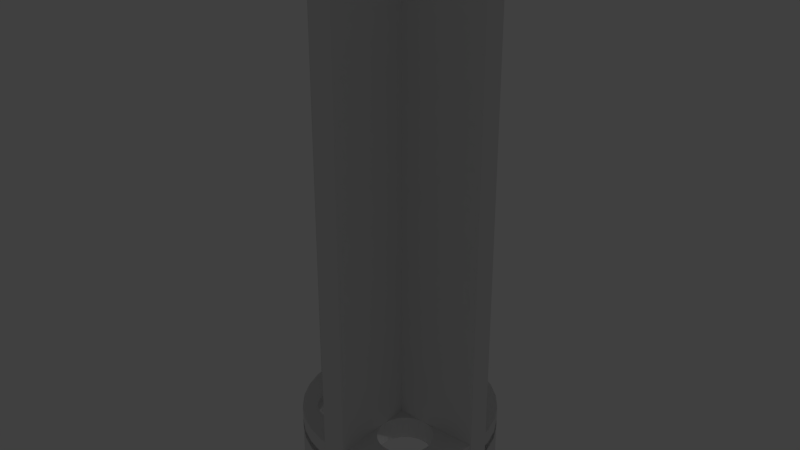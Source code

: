 # Source: solar_tracker.blend  (saved by Blender 2.66.1; exported with 4.5.12 LTS)
import bpy
from mathutils import Matrix  # noqa: F401  (used for matrix-valued properties, if any)

bpy.ops.wm.read_factory_settings(use_empty=True)
scene = bpy.context.scene
scene.name = 'Scene'

# ---- collections
col_collection_1 = bpy.data.collections.new('Collection 1'); scene.collection.children.link(col_collection_1)

# ---- world
world_world = bpy.data.worlds.new('World'); scene.world = world_world
world_world.color = (0.05088, 0.05088, 0.05088)
world_world.use_sun_shadow = False
world_world.sun_shadow_jitter_overblur = 0.0
world_world.cycles.sampling_method = 'MANUAL'
world_world.cycles.sample_map_resolution = 256

# ---- lights
light_lamp = bpy.data.lights.new('Lamp', 'POINT')
light_lamp.transmission_factor = 0.0
light_lamp.cutoff_distance = 30.0
light_lamp.energy = 100.0
light_lamp.shadow_buffer_clip_start = 1.001
light_lamp.shadow_soft_size = 0.1
light_lamp.shadow_maximum_resolution = 0.006
light_lamp.use_absolute_resolution = True
light_lamp.cycles.use_multiple_importance_sampling = False

# ---- meshes
me_cube_002 = bpy.data.meshes.new('Cube.002')
me_cube_002.from_pydata([(-1.0, -1.0, -1.0), (-1.0, 1.0, -1.0), (1.0, 1.0, -1.0), (1.0, -1.0, -1.0), (-1.0, -1.0, 1.0), (-1.0, 1.0, 1.0), (1.0, 1.0, 1.0), (1.0, -1.0, 1.0)], [], [(4, 5, 1, 0), (5, 6, 2, 1), (6, 7, 3, 2), (7, 4, 0, 3), (0, 1, 2, 3), (7, 6, 5, 4)])
me_cube_002.use_remesh_preserve_volume = False
me_cube_002.use_remesh_preserve_attributes = False
me_cube_002.use_mirror_vertex_groups = False
me_cube_002.update()
me_cube_001 = bpy.data.meshes.new('Cube.001')
me_cube_001.from_pydata([(-1.0, -1.0, -1.0), (-1.0, 1.0, -1.0), (1.0, 1.0, -1.0), (1.0, -1.0, -1.0), (-1.0, -1.0, 1.0), (-1.0, 1.0, 1.0), (1.0, 1.0, 1.0), (1.0, -1.0, 1.0)], [], [(4, 5, 1, 0), (5, 6, 2, 1), (6, 7, 3, 2), (7, 4, 0, 3), (0, 1, 2, 3), (7, 6, 5, 4)])
me_cube_001.use_remesh_preserve_volume = False
me_cube_001.use_remesh_preserve_attributes = False
me_cube_001.use_mirror_vertex_groups = False
me_cube_001.update()
me_cylinder_002 = bpy.data.meshes.new('Cylinder.002')
me_cylinder_002.from_pydata([(0.0, 1.0, -1.0), (0.0, 1.0, 1.0), (0.1951, 0.9808, 1.0), (0.1951, 0.9808, -1.0), (-0.1951, 0.9808, -1.0), (-0.1951, 0.9808, 1.0), (0.3827, 0.9239, 1.0), (0.3827, 0.9239, -1.0), (-0.3827, 0.9239, -1.0), (-0.3827, 0.9239, 1.0), (0.5556, 0.8315, 1.0), (0.5556, 0.8315, -1.0), (-0.5556, 0.8315, -1.0), (-0.5556, 0.8315, 1.0), (0.7071, 0.7071, 1.0), (0.7071, 0.7071, -1.0), (-0.7071, 0.7071, -1.0), (-0.7071, 0.7071, 1.0), (0.8315, 0.5556, 1.0), (0.8315, 0.5556, -1.0), (-0.8315, 0.5556, -1.0), (-0.8315, 0.5556, 1.0), (0.9239, 0.3827, 1.0), (0.9239, 0.3827, -1.0), (0.6328, 0.5556, -1.0), (0.598, 0.598, -1.0), (0.6328, 0.5556, 1.0), (0.598, 0.598, 1.0), (0.4, 0.68, -1.0), (0.4, 0.68, 1.0), (-0.6153, 0.5769, -1.0), (-0.598, 0.598, -1.0), (-0.9239, 0.3827, -1.0), (-0.9239, 0.3827, 1.0), (-0.6153, 0.5769, 1.0), (-0.598, 0.598, 1.0), (0.9808, 0.1951, 1.0), (0.9808, 0.1951, -1.0), (0.6783, 0.3827, -1.0), (0.68, 0.4, -1.0), (0.6783, 0.3827, 1.0), (0.68, 0.4, 1.0), (0.5556, 0.6328, -1.0), (0.6328, 0.5556, -1.0), (0.6328, 0.5556, 1.0), (0.5556, 0.6328, 1.0), (0.3454, 0.6746, -1.0), (0.4159, 0.6784, -1.0), (0.3454, 0.6746, 1.0), (0.4159, 0.6784, 1.0), (-0.6166, 0.5753, -1.0), (-0.5556, 0.6328, -1.0), (-0.6793, 0.4068, -1.0), (-0.6746, 0.4546, -1.0), (-0.9808, 0.1951, -1.0), (-0.9808, 0.1951, 1.0), (-0.6793, 0.4068, 1.0), (-0.6746, 0.4546, 1.0), (-0.5556, 0.6328, 1.0), (-0.6166, 0.5753, 1.0), (1.0, 7.55e-08, 1.0), (1.0, 7.55e-08, -1.0), (0.598, 0.202, -1.0), (0.5896, 0.1951, -1.0), (0.598, 0.202, 1.0), (0.5896, 0.1951, 1.0), (0.6746, 0.4546, -1.0), (0.6759, 0.3583, -1.0), (0.6759, 0.3583, 1.0), (0.6746, 0.4546, 1.0), (0.5072, 0.6587, -1.0), (0.6427, 0.537, -1.0), (0.6427, 0.537, 1.0), (0.5072, 0.6587, 1.0), (0.33, 0.67, -1.0), (-0.4, 0.68, -1.0), (0.4546, 0.6746, -1.0), (-0.4, 0.68, 1.0), (0.33, 0.67, 1.0), (0.4546, 0.6746, 1.0), (-0.6204, 0.5707, -1.0), (-0.5072, 0.6587, -1.0), (-0.68, 0.4, -1.0), (-0.6587, 0.5072, -1.0), (-0.6214, 0.2305, -1.0), (-0.6328, 0.2444, -1.0), (-1.0, 9.656e-07, -1.0), (-1.0, 9.656e-07, 1.0), (-0.6214, 0.2305, 1.0), (-0.6328, 0.2444, 1.0), (-0.6587, 0.5072, 1.0), (-0.68, 0.4, 1.0), (-0.5072, 0.6587, 1.0), (-0.6204, 0.5707, 1.0), (0.9808, -0.1951, 1.0), (0.9808, -0.1951, -1.0), (0.5235, 0.1501, -1.0), (0.5072, 0.1413, -1.0), (0.5235, 0.1501, 1.0), (0.5072, 0.1413, 1.0), (0.5556, 0.1672, -1.0), (0.6328, 0.2444, -1.0), (0.5556, 0.1672, 1.0), (0.6328, 0.2444, 1.0), (0.6587, 0.5072, -1.0), (0.6746, 0.3454, -1.0), (0.6746, 0.3454, 1.0), (0.6587, 0.5072, 1.0), (0.2928, 0.6587, 1.0), (-0.3454, 0.6746, -1.0), (-0.4546, 0.6746, -1.0), (-0.4546, 0.6746, 1.0), (-0.3454, 0.6746, 1.0), (-0.6259, 0.564, -1.0), (-0.6799, 0.3994, -1.0), (-0.638, 0.5459, -1.0), (-0.6182, 0.2267, -1.0), (-0.6587, 0.2928, -1.0), (-0.5556, 0.1672, -1.0), (-0.5896, 0.1951, -1.0), (-0.9808, -0.1951, -1.0), (-0.9808, -0.1951, 1.0), (-0.5556, 0.1672, 1.0), (-0.5896, 0.1951, 1.0), (-0.6587, 0.2928, 1.0), (-0.6182, 0.2267, 1.0), (-0.638, 0.5459, 1.0), (-0.6799, 0.3994, 1.0), (-0.6259, 0.564, 1.0), (0.9239, -0.3827, 1.0), (0.9239, -0.3827, -1.0), (0.5896, -0.1951, -1.0), (0.5556, -0.1672, -1.0), (-0.2104, -0.1951, -1.0), (-0.2444, -0.1672, -1.0), (0.2444, -0.1672, -1.0), (0.2104, -0.1951, -1.0), (0.5072, -0.1413, -1.0), (0.2928, -0.1413, -1.0), (0.4546, -0.1254, -1.0), (0.4, -0.12, -1.0), (0.3454, -0.1254, -1.0), (0.5896, -0.1951, 1.0), (0.5556, -0.1672, 1.0), (-0.2444, -0.1672, 1.0), (-0.2104, -0.1951, 1.0), (0.2104, -0.1951, 1.0), (0.2444, -0.1672, 1.0), (0.5072, -0.1413, 1.0), (0.2928, -0.1413, 1.0), (0.3454, -0.1254, 1.0), (0.4, -0.12, 1.0), (0.4546, -0.1254, 1.0), (0.4546, 0.1254, -1.0), (0.4546, 0.1254, 1.0), (0.6587, 0.2928, -1.0), (0.6587, 0.2928, 1.0), (0.2928, 0.6587, -1.0), (-0.2233, 0.6155, 1.0), (-0.2188, 0.6118, 1.0), (-0.2928, 0.6587, -1.0), (-0.2928, 0.6587, 1.0), (-0.6328, 0.5556, -1.0), (-0.6787, 0.3868, -1.0), (-0.6787, 0.3868, 1.0), (-0.6328, 0.5556, -1.0), (-0.6055, 0.2112, -1.0), (-0.6746, 0.3454, -1.0), (-0.5923, 0.1974, -1.0), (-0.5072, 0.1413, -1.0), (-0.5235, -0.1501, -1.0), (-0.5072, -0.1413, -1.0), (-0.9239, -0.3827, -1.0), (-0.9239, -0.3827, 1.0), (-0.5235, -0.1501, 1.0), (-0.5072, -0.1413, 1.0), (-0.5923, 0.1974, 1.0), (-0.5072, 0.1413, 1.0), (-0.6746, 0.3454, 1.0), (-0.6055, 0.2112, 1.0), (-0.6328, 0.5556, 1.0), (-0.6328, 0.5556, 1.0), (0.8315, -0.5556, 1.0), (0.8315, -0.5556, -1.0), (0.6214, -0.2305, -1.0), (0.6774, -0.3739, -1.0), (0.6746, -0.3454, -1.0), (0.6328, -0.2444, -1.0), (0.6587, -0.2928, -1.0), (0.6214, -0.2305, 1.0), (0.6746, -0.3454, 1.0), (0.6774, -0.3739, 1.0), (0.6328, -0.2444, 1.0), (0.6587, -0.2928, 1.0), (-0.2928, -0.1413, -1.0), (0.5923, -0.1974, -1.0), (-0.202, -0.202, -1.0), (0.2049, -0.1996, -1.0), (-0.202, -0.202, 1.0), (0.2049, -0.1996, 1.0), (0.5923, -0.1974, 1.0), (-0.2928, -0.1413, 1.0), (0.4, 0.12, -1.0), (0.4, 0.12, 1.0), (0.2444, 0.6328, 1.0), (0.2444, 0.6328, -1.0), (-0.2188, 0.6118, -1.0), (-0.2233, 0.6155, -1.0), (-0.2051, 0.6005, 1.0), (-0.2444, 0.6328, 1.0), (-0.2444, 0.6328, -1.0), (-0.6328, 0.5556, -1.0), (-0.6783, 0.3827, -1.0), (-0.6783, 0.3827, 1.0), (-0.598, 0.202, -1.0), (-0.6774, 0.3739, -1.0), (-0.598, 0.202, 1.0), (-0.4546, 0.1254, -1.0), (-0.5556, -0.1672, 1.0), (-0.5556, -0.1672, -1.0), (-0.4546, -0.1254, -1.0), (-0.598, -0.202, -1.0), (-0.5896, -0.1951, -1.0), (-0.8315, -0.5556, -1.0), (-0.8315, -0.5556, 1.0), (-0.598, -0.202, 1.0), (-0.5896, -0.1951, 1.0), (-0.4546, -0.1254, 1.0), (-0.4546, 0.1254, 1.0), (-0.6774, 0.3739, 1.0), (-0.6328, 0.5556, 1.0), (0.7071, -0.7071, 1.0), (0.7071, -0.7071, -1.0), (0.6793, -0.4068, -1.0), (0.6746, -0.4546, -1.0), (0.638, -0.5459, -1.0), (0.6587, -0.5072, -1.0), (0.6793, -0.4068, 1.0), (0.6746, -0.4546, 1.0), (0.6587, -0.5072, 1.0), (0.638, -0.5459, 1.0), (0.6783, -0.3827, -1.0), (0.6182, -0.2267, -1.0), (0.6783, -0.3827, 1.0), (0.6182, -0.2267, 1.0), (-0.3276, -0.1308, -1.0), (0.6055, -0.2112, -1.0), (0.598, -0.202, -1.0), (-0.1672, -0.2444, -1.0), (0.202, -0.202, -1.0), (0.1794, -0.2295, -1.0), (-0.1672, -0.2444, 1.0), (0.1794, -0.2295, 1.0), (0.202, -0.202, 1.0), (0.598, -0.202, 1.0), (0.6055, -0.2112, 1.0), (-0.3276, -0.1308, 1.0), (0.3454, 0.1254, -1.0), (0.3454, 0.1254, 1.0), (0.202, 0.598, 1.0), (0.202, 0.598, -1.0), (-0.2051, 0.6005, -1.0), (-0.202, 0.598, 1.0), (-0.202, 0.598, -1.0), (-0.4, 0.12, -1.0), (-0.4, -0.12, -1.0), (-0.6328, -0.2444, -1.0), (-0.6783, -0.3827, -1.0), (-0.68, -0.4, -1.0), (-0.7071, -0.7071, -1.0), (-0.7071, -0.7071, 1.0), (-0.6783, -0.3827, 1.0), (-0.68, -0.4, 1.0), (-0.6328, -0.2444, 1.0), (-0.4, -0.12, 1.0), (-0.4, 0.12, 1.0), (0.5556, -0.8315, 1.0), (0.5556, -0.8315, -1.0), (0.6153, -0.5769, -1.0), (0.598, -0.598, -1.0), (-0.33, -0.67, -1.0), (0.2233, -0.6155, -1.0), (0.2444, -0.6328, -1.0), (-0.3454, -0.6746, -1.0), (0.5556, -0.6328, -1.0), (0.2928, -0.6587, -1.0), (0.5072, -0.6587, -1.0), (0.3454, -0.6746, -1.0), (0.4, -0.68, -1.0), (0.4546, -0.6746, -1.0), (0.6153, -0.5769, 1.0), (0.598, -0.598, 1.0), (0.2444, -0.6328, 1.0), (0.2233, -0.6155, 1.0), (-0.33, -0.67, 1.0), (-0.3454, -0.6746, 1.0), (0.5556, -0.6328, 1.0), (0.2928, -0.6587, 1.0), (0.5072, -0.6587, 1.0), (0.4546, -0.6746, 1.0), (0.4, -0.68, 1.0), (0.3454, -0.6746, 1.0), (0.68, -0.4, -1.0), (0.6799, -0.3994, -1.0), (0.6328, -0.5556, -1.0), (0.6328, -0.5556, -1.0), (0.6328, -0.5556, 1.0), (0.6328, -0.5556, 1.0), (0.68, -0.4, 1.0), (0.6799, -0.3994, 1.0), (0.6787, -0.3868, -1.0), (0.6787, -0.3868, 1.0), (-0.3454, -0.1254, -1.0), (-0.1413, -0.2928, -1.0), (0.1672, -0.2444, -1.0), (0.1551, -0.267, -1.0), (-0.1413, -0.2928, 1.0), (0.1551, -0.267, 1.0), (0.1672, -0.2444, 1.0), (-0.3454, -0.1254, 1.0), (0.3276, 0.1308, -1.0), (0.3276, 0.1308, 1.0), (0.1672, 0.5556, 1.0), (0.1672, 0.5556, -1.0), (-0.1888, 0.5819, 1.0), (-0.3454, 0.1254, -1.0), (-0.6587, -0.2928, -1.0), (-0.6746, -0.4546, -1.0), (-0.6759, -0.3583, -1.0), (-0.6328, -0.5556, -1.0), (-0.598, -0.598, -1.0), (-0.5556, -0.8315, -1.0), (-0.5556, -0.8315, 1.0), (-0.6328, -0.5556, 1.0), (-0.598, -0.598, 1.0), (-0.6759, -0.3583, 1.0), (-0.6746, -0.4546, 1.0), (-0.6587, -0.2928, 1.0), (-0.3454, 0.1254, 1.0), (0.3827, -0.9239, 1.0), (0.3827, -0.9239, -1.0), (-0.2928, -0.6587, -1.0), (0.2188, -0.6118, -1.0), (0.6166, -0.5753, -1.0), (-0.4, -0.68, -1.0), (-0.4, -0.68, 1.0), (0.6166, -0.5753, 1.0), (0.2188, -0.6118, 1.0), (-0.2928, -0.6587, 1.0), (0.6328, -0.5556, -1.0), (0.6328, -0.5556, 1.0), (-0.1376, -0.3052, -1.0), (0.1498, -0.2769, -1.0), (-0.1376, -0.3052, 1.0), (0.1498, -0.2769, 1.0), (0.2928, 0.1413, -1.0), (0.2928, 0.1413, 1.0), (-0.1672, 0.5556, 1.0), (0.1672, 0.5556, 1.0), (0.1672, 0.5556, -1.0), (-0.1888, 0.5819, -1.0), (-0.1672, 0.5556, -1.0), (0.2104, 0.1951, -1.0), (0.2444, 0.1672, -1.0), (-0.6746, -0.3454, -1.0), (-0.6587, -0.5072, -1.0), (-0.5556, -0.6328, -1.0), (-0.6328, -0.5556, -1.0), (-0.3827, -0.9239, -1.0), (-0.3827, -0.9239, 1.0), (-0.6328, -0.5556, 1.0), (-0.5556, -0.6328, 1.0), (-0.6746, -0.3454, 1.0), (-0.6587, -0.5072, 1.0), (0.2444, 0.1672, 1.0), (0.2104, 0.1951, 1.0), (0.1951, -0.9808, 1.0), (0.1951, -0.9808, -1.0), (-0.2444, -0.6328, -1.0), (0.2051, -0.6005, -1.0), (0.6204, -0.5707, -1.0), (0.6204, -0.5707, 1.0), (0.2051, -0.6005, 1.0), (-0.2444, -0.6328, 1.0), (0.6259, -0.564, -1.0), (0.6259, -0.564, 1.0), (-0.1254, -0.3454, -1.0), (0.1413, -0.2928, -1.0), (0.1254, -0.3454, -1.0), (0.1245, -0.3543, -1.0), (-0.1254, -0.3454, 1.0), (0.1413, -0.2928, 1.0), (0.1245, -0.3543, 1.0), (0.1254, -0.3454, 1.0), (-0.1672, 0.5556, 1.0), (0.1413, 0.5072, 1.0), (0.1413, 0.5072, -1.0), (-0.1672, 0.5556, -1.0), (-0.2928, 0.1413, 1.0), (-0.2928, 0.1413, -1.0), (-0.6427, -0.537, -1.0), (-0.5072, -0.6587, -1.0), (-0.1951, -0.9808, -1.0), (-0.1951, -0.9808, 1.0), (-0.6427, -0.537, 1.0), (-0.5072, -0.6587, 1.0), (0.202, 0.202, -1.0), (-3.258e-07, -1.0, 1.0), (-3.258e-07, -1.0, -1.0), (-0.4159, -0.6784, -1.0), (-0.4159, -0.6784, 1.0), (-0.202, -0.598, -1.0), (0.1888, -0.5819, -1.0), (0.202, -0.598, -1.0), (-0.202, -0.598, 1.0), (0.202, -0.598, 1.0), (0.1888, -0.5819, 1.0), (-0.1217, -0.3827, -1.0), (0.1217, -0.3827, -1.0), (-0.1217, -0.3827, 1.0), (0.1217, -0.3827, 1.0), (-0.1672, 0.5556, 1.0), (-0.1672, 0.5556, -1.0), (0.1352, 0.487, 1.0), (-0.2444, 0.1672, 1.0), (-0.2444, 0.1672, -1.0), (-0.4546, -0.6746, -1.0), (-0.4546, -0.6746, 1.0), (-0.2104, 0.1951, -1.0), (-0.2049, 0.1996, -1.0), (0.202, 0.202, 1.0), (-0.1672, -0.5556, -1.0), (0.1672, -0.5556, -1.0), (-0.1672, -0.5556, 1.0), (0.1672, -0.5556, 1.0), (-0.12, -0.4, -1.0), (0.1204, -0.396, -1.0), (-0.12, -0.4, 1.0), (0.1204, -0.396, 1.0), (-0.149, 0.5216, 1.0), (0.1254, 0.4546, 1.0), (0.1352, 0.487, -1.0), (-0.1413, 0.5072, 1.0), (-0.149, 0.5216, -1.0), (-0.2104, 0.1951, 1.0), (0.1672, 0.2444, -1.0), (-0.202, 0.202, -1.0), (-0.2049, 0.1996, 1.0), (0.1672, 0.2444, 1.0), (-0.1672, -0.5556, -1.0), (0.1672, -0.5556, -1.0), (-0.1672, -0.5556, 1.0), (0.1672, -0.5556, 1.0), (0.1237, -0.4375, -1.0), (-0.1254, -0.4546, -1.0), (0.12, -0.4, -1.0), (-0.1254, -0.4546, 1.0), (0.1237, -0.4375, 1.0), (0.12, -0.4, 1.0), (-0.1413, 0.5072, -1.0), (0.1254, 0.4546, -1.0), (-0.1274, 0.4611, 1.0), (-0.1254, 0.4546, 1.0), (-0.1794, 0.2295, -1.0), (-0.202, 0.202, 1.0), (0.1413, 0.2928, 1.0), (0.1413, 0.2928, -1.0), (-0.1413, -0.5072, -1.0), (0.149, -0.5216, -1.0), (0.1672, -0.5556, -1.0), (-0.1413, -0.5072, 1.0), (0.1672, -0.5556, 1.0), (0.149, -0.5216, 1.0), (0.1274, -0.4611, -1.0), (-0.1352, -0.487, -1.0), (0.1254, -0.4546, -1.0), (-0.1352, -0.487, 1.0), (0.1274, -0.4611, 1.0), (0.1254, -0.4546, 1.0), (0.12, 0.4, 1.0), (0.12, 0.4, -1.0), (-0.1274, 0.4611, -1.0), (-0.1254, 0.4546, -1.0), (-0.1237, 0.4375, 1.0), (-0.1794, 0.2295, 1.0), (-0.1672, 0.2444, -1.0), (-0.1672, 0.2444, 1.0), (0.1376, 0.3052, -1.0), (0.1376, 0.3052, 1.0), (0.1413, -0.5072, -1.0), (0.1413, -0.5072, 1.0), (-0.12, 0.4, 1.0), (0.1217, 0.3827, 1.0), (-0.1237, 0.4375, -1.0), (-0.12, 0.4, -1.0), (-0.1551, 0.267, -1.0), (-0.1551, 0.267, 1.0), (0.1254, 0.3454, -1.0), (0.1254, 0.3454, 1.0), (-0.1498, 0.2769, 1.0), (-0.1498, 0.2769, -1.0), (-0.1204, 0.396, 1.0), (0.1217, 0.3827, -1.0), (-0.1217, 0.3827, 1.0), (-0.1204, 0.396, -1.0), (-0.1413, 0.2928, 1.0), (-0.1413, 0.2928, -1.0), (-0.1217, 0.3827, -1.0), (-0.1245, 0.3543, 1.0), (-0.1245, 0.3543, -1.0), (-0.1254, 0.3454, 1.0), (-0.1254, 0.3454, -1.0)], [], [(0, 1, 2, 3), (6, 7, 3, 2), (7, 6, 10, 11), (11, 10, 14, 15), (15, 14, 18, 19), (19, 18, 22, 23), (23, 22, 36, 37), (37, 36, 60, 61), (61, 60, 94, 95), (95, 94, 129, 130), (130, 129, 182, 183), (183, 182, 231, 232), (232, 231, 276, 277), (277, 276, 339, 340), (340, 339, 376, 377), (377, 376, 407, 408), (408, 407, 403, 402), (402, 403, 369, 368), (368, 369, 332, 331), (331, 332, 270, 269), (269, 270, 224, 223), (223, 224, 173, 172), (172, 173, 121, 120), (120, 121, 87, 86), (86, 87, 55, 54), (54, 55, 33, 32), (32, 33, 21, 20), (20, 21, 17, 16), (16, 17, 13, 12), (12, 13, 9, 8), (2, 1, 5), (2, 5, 9), (2, 9, 6), (9, 13, 6), (13, 10, 6), (13, 17, 10), (17, 14, 10), (17, 48, 29), (29, 14, 17), (29, 49, 14), (112, 161, 78), (78, 77, 112), (48, 17, 77, 78), (17, 92, 111), (17, 58, 92), (161, 209, 78), (17, 35, 58), (17, 111, 77), (209, 158, 78), (17, 21, 34, 35), (204, 108, 159, 208), (21, 93, 59), (259, 204, 208, 262), (262, 324, 259), (21, 128, 93), (108, 78, 158, 159), (34, 21, 59), (322, 259, 324, 357), (21, 181, 128), (14, 73, 45), (14, 79, 73), (45, 27, 14), (14, 49, 79), (26, 18, 14, 27), (395, 358, 394, 421), (421, 439, 395), (21, 180, 230), (21, 126, 180), (358, 322, 357, 394), (181, 21, 230), (423, 395, 439, 442), (442, 461, 423), (21, 57, 90), (90, 126, 21), (21, 33, 56, 57), (18, 26, 44), (44, 72, 18), (501, 479, 491), (479, 440, 483, 491), (33, 164, 127), (503, 492, 479, 501), (33, 213, 164), (440, 423, 461, 462), (462, 483, 440), (33, 127, 91), (91, 56, 33), (18, 69, 41), (18, 107, 69), (18, 72, 107), (40, 22, 18, 41), (498, 510, 505), (498, 508, 510), (499, 488, 498, 505), (33, 89, 124), (124, 178, 33), (33, 55, 88, 89), (178, 229, 33), (492, 503, 508, 498), (213, 33, 229), (68, 22, 40), (55, 176, 216), (216, 179, 55), (447, 430, 448, 464), (448, 484, 464), (465, 486, 484, 448), (465, 496, 486), (125, 55, 179), (55, 123, 176), (444, 375, 430, 447), (488, 499, 496, 465), (88, 55, 125), (22, 156, 103), (103, 64, 22), (22, 106, 156), (22, 68, 106), (36, 22, 64, 65), (87, 356, 374), (87, 321, 356), (228, 177, 87), (87, 275, 228), (87, 338, 275), (374, 375, 338, 87), (375, 424, 398), (177, 122, 87), (375, 444, 424), (375, 398, 338), (55, 87, 122, 123), (98, 36, 102), (36, 65, 102), (60, 154, 203), (258, 87, 60, 203), (60, 99, 154), (258, 321, 87), (60, 36, 98, 99), (87, 227, 274), (319, 60, 87, 274), (87, 175, 227), (319, 256, 60), (87, 121, 174, 175), (121, 218, 174), (121, 226, 218), (60, 201, 144), (60, 256, 201), (152, 148, 60), (60, 151, 152), (60, 150, 151), (60, 144, 145, 150), (145, 147, 149), (148, 143, 60), (145, 146, 147), (145, 149, 150), (142, 94, 60, 143), (173, 337, 273), (273, 225, 173), (173, 372, 337), (173, 335, 372), (121, 173, 225, 226), (94, 200, 254), (254, 255, 94), (199, 198, 251, 253), (251, 252, 253), (316, 318, 252, 251), (316, 317, 318), (244, 94, 255), (94, 142, 200), (146, 145, 198, 199), (353, 354, 317, 316), (189, 94, 244), (173, 271, 335), (390, 393, 391), (390, 392, 393), (354, 353, 390, 391), (129, 192, 193), (193, 190, 129), (129, 94, 189, 192), (190, 191, 129), (419, 420, 392, 390), (243, 129, 191), (224, 336, 272), (224, 373, 336), (224, 404, 373), (271, 173, 224, 272), (438, 437, 458), (437, 456, 457, 458), (129, 311, 309), (420, 419, 437, 438), (129, 243, 311), (456, 476, 477, 478), (478, 457, 456), (129, 309, 308), (308, 237, 129), (224, 333, 370), (370, 404, 224), (470, 451, 452, 471), (471, 472, 470), (182, 306, 307), (182, 240, 306), (451, 433, 434, 452), (350, 182, 307), (476, 470, 472, 490), (490, 477, 476), (182, 238, 239), (239, 240, 182), (182, 129, 237, 238), (270, 405, 371), (270, 427, 405), (371, 334, 270), (270, 410, 427), (333, 224, 270, 334), (383, 348, 347, 382), (182, 381, 346), (414, 383, 382, 415), (415, 416, 414), (182, 385, 381), (348, 294, 293, 347), (290, 182, 346), (433, 414, 416, 434), (182, 350, 385), (231, 295, 345), (345, 270, 231), (345, 410, 270), (301, 297, 294), (294, 300, 301), (294, 295, 231, 300), (231, 298, 299), (231, 296, 298), (297, 292, 294), (231, 291, 296), (231, 299, 300), (292, 293, 294), (231, 182, 290, 291), (270, 332, 231), (332, 276, 231), (332, 369, 276), (369, 339, 276), (369, 403, 339), (403, 376, 339), (403, 407, 376), (1, 0, 4, 5), (8, 9, 5, 4), (0, 3, 4), (3, 8, 4), (3, 7, 8), (7, 12, 8), (7, 11, 12), (11, 16, 12), (11, 15, 16), (28, 46, 16), (16, 15, 28), (15, 47, 28), (110, 81, 16), (16, 75, 110), (46, 74, 75, 16), (74, 160, 109), (81, 51, 16), (74, 210, 160), (51, 31, 16), (74, 109, 75), (74, 207, 210), (30, 20, 16, 31), (20, 50, 80), (206, 157, 205, 261), (113, 20, 80), (260, 263, 261, 205), (260, 360, 263), (20, 30, 50), (207, 74, 157, 206), (323, 361, 360, 260), (162, 20, 113), (15, 42, 70), (70, 76, 15), (15, 25, 42), (76, 47, 15), (15, 19, 24, 25), (397, 359, 396, 422), (396, 443, 422), (20, 211, 165), (165, 115, 20), (361, 323, 359, 397), (20, 162, 211), (441, 459, 443, 396), (441, 481, 459), (20, 83, 53), (20, 115, 83), (52, 32, 20, 53), (19, 43, 24), (19, 71, 43), (480, 504, 494), (493, 460, 480, 494), (32, 114, 163), (480, 502, 507, 504), (212, 32, 163), (481, 441, 460, 482), (460, 493, 482), (32, 82, 114), (32, 52, 82), (19, 39, 66), (66, 104, 19), (104, 71, 19), (19, 23, 38, 39), (506, 511, 497), (511, 509, 497), (497, 487, 500, 506), (32, 117, 85), (32, 167, 117), (84, 54, 32, 85), (32, 215, 167), (502, 497, 509, 507), (32, 212, 215), (23, 67, 38), (445, 406, 429, 446), (446, 463, 445), (54, 214, 168), (54, 166, 214), (466, 445, 463, 485), (485, 495, 466), (54, 116, 166), (406, 362, 428, 429), (119, 54, 168), (487, 466, 495, 500), (54, 84, 116), (23, 101, 155), (23, 62, 101), (155, 105, 23), (105, 67, 23), (37, 63, 62, 23), (86, 363, 355), (355, 320, 86), (325, 399, 362), (363, 86, 325, 362), (86, 217, 264), (86, 169, 217), (399, 425, 362), (86, 118, 169), (425, 428, 362), (86, 264, 325), (54, 119, 118, 86), (37, 96, 100), (100, 63, 37), (61, 202, 153), (61, 86, 257, 202), (153, 97, 61), (86, 320, 257), (96, 37, 61, 97), (265, 220, 86), (86, 61, 312, 265), (220, 171, 86), (61, 245, 312), (170, 120, 86, 171), (120, 170, 219), (219, 222, 120), (61, 134, 194), (194, 245, 61), (141, 138, 133), (133, 134, 61, 141), (61, 139, 140), (61, 137, 139), (138, 135, 133), (61, 132, 137), (135, 136, 133), (61, 140, 141), (61, 95, 131, 132), (172, 266, 326), (172, 221, 266), (326, 364, 172), (364, 328, 172), (120, 222, 221, 172), (248, 196, 197, 249), (249, 250, 248), (95, 247, 195), (95, 246, 247), (313, 248, 250, 314), (314, 315, 313), (95, 242, 246), (196, 133, 136, 197), (131, 95, 195), (351, 313, 315, 352), (95, 184, 242), (267, 172, 328), (386, 387, 388), (388, 389, 386), (386, 351, 352, 387), (130, 188, 187), (130, 186, 188), (184, 95, 130, 187), (130, 185, 186), (417, 386, 389, 418), (130, 241, 185), (223, 268, 327), (327, 365, 223), (365, 400, 223), (223, 172, 267, 268), (435, 436, 455), (453, 454, 435, 455), (130, 303, 310), (435, 417, 418, 436), (241, 130, 310), (473, 474, 454, 475), (454, 453, 475), (130, 302, 303), (130, 233, 302), (329, 223, 367), (223, 400, 367), (450, 449, 467, 469), (467, 468, 469), (183, 305, 304), (304, 235, 183), (432, 431, 449, 450), (183, 349, 305), (474, 489, 468, 467), (474, 473, 489), (183, 236, 234), (183, 235, 236), (233, 130, 183, 234), (269, 366, 401), (401, 426, 269), (269, 330, 366), (426, 409, 269), (269, 223, 329, 330), (183, 343, 380), (342, 341, 378, 379), (384, 183, 380), (411, 413, 379, 378), (411, 412, 413), (183, 278, 343), (281, 280, 341, 342), (431, 432, 412, 411), (349, 183, 384), (232, 344, 283), (232, 269, 344), (269, 409, 344), (289, 286, 232), (232, 288, 289), (232, 283, 280, 288), (280, 285, 287), (286, 284, 232), (280, 282, 285), (284, 279, 232), (280, 287, 288), (280, 281, 282), (278, 183, 232, 279), (232, 331, 269), (232, 277, 331), (277, 368, 331), (277, 340, 368), (340, 402, 368), (340, 377, 402), (377, 408, 402), (47, 76, 49, 29), (29, 28, 47), (76, 79, 49), (76, 70, 73, 79), (70, 42, 45, 73), (42, 25, 27, 45), (24, 43, 26, 27), (43, 44, 26), (27, 25, 24), (44, 43, 71, 72), (72, 71, 104, 107), (104, 66, 69, 107), (66, 39, 41, 69), (67, 105, 68, 40), (40, 41, 38, 67), (105, 106, 68), (41, 39, 38), (105, 155, 156, 106), (155, 101, 103, 156), (101, 62, 64, 103), (64, 62, 63, 65), (65, 63, 100, 102), (96, 99, 98, 100), (96, 97, 99), (98, 102, 100), (97, 153, 154, 99), (153, 202, 203, 154), (202, 257, 258, 203), (320, 355, 321, 258), (258, 257, 320), (355, 356, 321), (355, 363, 374, 356), (362, 406, 375, 374), (406, 430, 375), (374, 363, 362), (406, 445, 448, 430), (445, 466, 465, 448), (465, 466, 487, 488), (488, 487, 497, 498), (502, 480, 492, 498), (480, 479, 492), (498, 497, 502), (480, 460, 440, 479), (441, 396, 423, 440), (396, 395, 423), (440, 460, 441), (396, 359, 358, 395), (358, 359, 323, 322), (322, 323, 260, 259), (260, 205, 204, 259), (205, 157, 108, 204), (29, 48, 46, 28), (74, 46, 78, 108), (46, 48, 78), (108, 157, 74), (77, 75, 109, 112), (112, 109, 160, 161), (161, 160, 210, 209), (206, 261, 159, 207), (261, 263, 208, 159), (158, 210, 207, 159), (263, 262, 208), (158, 209, 210), (361, 397, 357, 324), (397, 422, 394, 357), (422, 421, 394), (324, 262, 360, 361), (262, 263, 360), (443, 459, 439, 421), (459, 442, 439), (421, 422, 443), (481, 482, 461, 442), (482, 462, 461), (442, 459, 481), (483, 462, 482, 493), (491, 483, 493, 494), (503, 501, 504, 507), (494, 504, 501, 491), (508, 503, 507, 509), (510, 508, 509, 511), (510, 511, 506, 505), (500, 495, 499, 505), (495, 486, 496, 499), (505, 506, 500), (495, 485, 486), (484, 486, 485, 463), (464, 484, 463, 446), (447, 464, 446, 429), (444, 447, 429, 428), (444, 428, 425, 424), (424, 425, 399, 398), (398, 399, 325, 338), (338, 325, 264, 275), (275, 264, 217, 228), (228, 217, 169, 177), (177, 169, 118, 122), (168, 216, 176, 119), (168, 214, 216), (123, 122, 119, 176), (122, 118, 119), (116, 88, 125, 166), (84, 89, 88, 116), (214, 166, 179, 216), (125, 179, 166), (84, 85, 89), (89, 85, 117, 124), (124, 117, 167, 178), (163, 114, 164, 213), (213, 229, 212, 163), (114, 82, 127, 164), (82, 91, 127), (229, 178, 215, 212), (178, 167, 215), (56, 91, 82, 52), (57, 56, 52, 53), (57, 53, 83, 90), (115, 165, 126, 90), (165, 180, 126), (90, 83, 115), (80, 59, 93, 113), (128, 162, 113, 93), (181, 211, 162, 128), (50, 34, 59, 80), (165, 211, 230, 180), (181, 230, 211), (30, 35, 34, 50), (30, 31, 35), (35, 31, 51, 58), (58, 51, 81, 92), (75, 77, 111, 110), (92, 81, 110, 111), (319, 274, 265, 312), (245, 256, 319, 312), (194, 201, 256, 245), (144, 201, 194, 134), (133, 196, 145, 144), (196, 198, 145), (144, 134, 133), (251, 198, 196, 248), (316, 251, 248, 313), (351, 353, 316, 313), (386, 390, 353, 351), (417, 435, 419, 390), (435, 437, 419), (390, 386, 417), (456, 437, 435, 454), (474, 467, 476, 456), (467, 470, 476), (456, 454, 474), (451, 470, 467, 449), (431, 433, 451, 449), (411, 414, 433, 431), (383, 414, 411, 378), (348, 383, 378, 341), (280, 295, 294, 341), (280, 283, 295), (294, 348, 341), (345, 295, 283, 344), (409, 410, 345, 344), (426, 427, 410, 409), (405, 427, 426, 401), (371, 405, 401, 366), (334, 371, 366, 330), (329, 367, 333, 334), (367, 370, 333), (334, 330, 329), (400, 404, 370, 367), (365, 373, 404, 400), (336, 373, 365, 327), (272, 336, 327, 268), (328, 364, 335, 271), (271, 272, 267, 328), (364, 372, 335), (272, 268, 267), (337, 372, 364, 326), (273, 337, 326, 266), (225, 273, 266, 221), (222, 219, 226, 225), (225, 221, 222), (219, 218, 226), (170, 171, 174, 218), (171, 175, 174), (218, 219, 170), (220, 265, 274, 227), (227, 175, 171, 220), (139, 152, 151, 140), (137, 148, 152, 139), (132, 143, 148, 137), (195, 247, 200, 142), (142, 143, 131, 195), (247, 254, 200), (143, 132, 131), (242, 189, 244, 246), (184, 192, 189, 242), (255, 254, 247, 246), (244, 255, 246), (184, 187, 192), (188, 193, 192, 187), (186, 190, 193, 188), (310, 303, 311, 243), (243, 191, 241, 310), (303, 302, 309, 311), (302, 308, 309), (191, 190, 185, 241), (190, 186, 185), (302, 233, 237, 308), (233, 234, 238, 237), (236, 239, 238, 234), (235, 304, 240, 239), (304, 306, 240), (239, 236, 235), (384, 380, 346, 381), (385, 349, 384, 381), (350, 305, 349, 385), (343, 290, 346, 380), (307, 306, 304, 305), (350, 307, 305), (278, 291, 290, 343), (278, 279, 291), (284, 296, 291, 279), (286, 298, 296, 284), (289, 299, 298, 286), (288, 300, 299, 289), (287, 301, 300, 288), (285, 297, 301, 287), (282, 292, 297, 285), (342, 379, 347, 293), (379, 413, 382, 347), (293, 292, 281, 342), (413, 415, 382), (292, 282, 281), (432, 450, 434, 416), (450, 469, 452, 434), (469, 471, 452), (416, 415, 412, 432), (415, 413, 412), (468, 489, 472, 471), (489, 490, 472), (471, 469, 468), (473, 475, 477, 490), (475, 478, 477), (490, 489, 473), (475, 453, 457, 478), (453, 455, 458, 457), (436, 418, 420, 438), (438, 458, 455, 436), (418, 389, 392, 420), (389, 388, 393, 392), (387, 391, 393, 388), (352, 317, 354, 387), (315, 318, 317, 352), (354, 391, 387), (315, 314, 318), (314, 250, 252, 318), (250, 249, 253, 252), (249, 197, 199, 253), (197, 136, 146, 199), (136, 135, 147, 146), (138, 149, 147, 135), (150, 141, 140, 151), (141, 150, 149, 138)])
me_cylinder_002.use_remesh_preserve_volume = False
me_cylinder_002.use_remesh_preserve_attributes = False
me_cylinder_002.use_mirror_vertex_groups = False
me_cylinder_002.update()
me_cylinder = bpy.data.meshes.new('Cylinder')
me_cylinder.from_pydata([(0.1951, 0.9808, 1.0), (0.1951, 0.9808, -1.0), (0.0, 1.0, -1.0), (0.0, 1.0, 1.0), (0.3827, 0.9239, 1.0), (0.3827, 0.9239, -1.0), (-0.1951, 0.9808, -1.0), (-0.1951, 0.9808, 1.0), (0.5556, 0.8315, 1.0), (0.5556, 0.8315, -1.0), (-0.3827, 0.9239, -1.0), (-0.3827, 0.9239, 1.0), (0.2759, 0.8315, 1.0), (0.1717, 0.8631, 1.0), (-0.5556, 0.8315, 1.0), (-0.2759, 0.8315, 1.0), (-0.1717, 0.8631, 1.0), (0.0, 0.88, 1.0), (0.7071, 0.7071, 1.0), (0.7071, 0.7071, -1.0), (0.2759, 0.8315, -1.0), (0.1717, 0.8631, -1.0), (-0.1717, 0.8631, -1.0), (-0.2759, 0.8315, -1.0), (-0.5556, 0.8315, -1.0), (0.0, 0.88, -1.0), (-0.3199, 0.8181, 1.0), (0.3199, 0.8181, 1.0), (0.5189, 0.7071, 1.0), (0.4059, 0.7761, 1.0), (0.4889, 0.7317, 1.0), (0.8315, 0.5556, 1.0), (0.8315, 0.5556, -1.0), (0.5189, 0.7071, -1.0), (0.4889, 0.7317, -1.0), (0.4059, 0.7761, -1.0), (0.3199, 0.8181, -1.0), (-0.3199, 0.8181, -1.0), (-0.7071, 0.7071, -1.0), (-0.7071, 0.7071, 1.0), (-0.3478, 0.8071, 1.0), (-0.3368, 0.813, 1.0), (0.3368, 0.813, 1.0), (0.3417, 0.8104, 1.0), (0.539, 0.6906, 1.0), (0.3478, 0.8071, 1.0), (0.677, 0.5556, 1.0), (0.6223, 0.6223, 1.0), (0.9239, 0.3827, 1.0), (0.9239, 0.3827, -1.0), (0.677, 0.5556, -1.0), (0.6223, 0.6223, -1.0), (0.3478, 0.8071, -1.0), (0.539, 0.6906, -1.0), (0.3368, 0.813, -1.0), (0.3417, 0.8104, -1.0), (-0.3368, 0.813, -1.0), (-0.3478, 0.8071, -1.0), (-0.8315, 0.5556, -1.0), (-0.8315, 0.5556, 1.0), (-0.4932, 0.7282, 1.0), (-0.4889, 0.7317, 1.0), (-0.4932, 0.7282, -1.0), (-0.4889, 0.7317, -1.0), (0.5495, 0.6819, 1.0), (0.6885, 0.5415, 1.0), (0.7885, 0.3827, 1.0), (0.7317, 0.4889, 1.0), (0.9808, 0.1951, 1.0), (0.9808, 0.1951, -1.0), (0.7885, 0.3827, -1.0), (0.7317, 0.4889, -1.0), (0.5495, 0.6819, -1.0), (0.6885, 0.5415, -1.0), (-0.9239, 0.3827, -1.0), (-0.9239, 0.3827, 1.0), (-0.6634, 0.5721, 1.0), (-0.6223, 0.6223, 1.0), (-0.5495, 0.6819, 1.0), (-0.6634, 0.5721, -1.0), (-0.5495, 0.6819, -1.0), (-0.6223, 0.6223, -1.0), (-0.4986, 0.7237, 1.0), (-0.4986, 0.7237, -1.0), (0.7952, 0.37, 1.0), (0.856, 0.1951, 1.0), (0.813, 0.3368, 1.0), (1.0, 7.55e-08, 1.0), (1.0, 7.55e-08, -1.0), (0.856, 0.1951, -1.0), (0.813, 0.3368, -1.0), (0.7952, 0.37, -1.0), (-0.9808, 0.1951, -1.0), (-0.9808, 0.1951, 1.0), (-0.7809, 0.3968, 1.0), (-0.7317, 0.4889, 1.0), (-0.7809, 0.3968, -1.0), (-0.7317, 0.4889, -1.0), (-0.5189, 0.7071, 1.0), (-0.672, 0.5616, 1.0), (-0.672, 0.5616, -1.0), (-0.5189, 0.7071, -1.0), (0.8596, 0.1832, 1.0), (0.88, 1.289e-07, 1.0), (0.8631, 0.1717, 1.0), (0.9808, -0.1951, 1.0), (0.9808, -0.1951, -1.0), (0.88, 1.289e-07, -1.0), (0.8631, 0.1717, -1.0), (0.8596, 0.1832, -1.0), (-1.0, 9.656e-07, -1.0), (-1.0, 9.656e-07, 1.0), (-0.8521, 0.2078, 1.0), (-0.813, 0.3368, 1.0), (-0.813, 0.3368, 1.0), (-0.8521, 0.2078, -1.0), (-0.813, 0.3368, -1.0), (-0.813, 0.3368, -1.0), (-0.7317, 0.4889, 1.0), (-0.677, 0.5556, 1.0), (-0.7885, 0.3827, 1.0), (-0.7885, 0.3827, -1.0), (-0.677, 0.5556, -1.0), (-0.7317, 0.4889, -1.0), (0.88, 6.644e-08, 1.0), (0.8788, -0.01193, 1.0), (0.8631, -0.1717, 1.0), (0.9239, -0.3827, 1.0), (0.9239, -0.3827, -1.0), (0.8788, -0.01193, -1.0), (0.8631, -0.1717, -1.0), (0.88, 6.644e-08, -1.0), (-0.9808, -0.1951, -1.0), (-0.9808, -0.1951, 1.0), (-0.8788, 0.01194, 1.0), (-0.8631, 0.1717, 1.0), (-0.8788, 0.01194, -1.0), (-0.8631, 0.1717, -1.0), (-0.856, 0.1951, 1.0), (-0.856, 0.1951, -1.0), (0.856, -0.1951, 1.0), (0.8521, -0.2078, 1.0), (0.813, -0.3368, 1.0), (0.8315, -0.5556, 1.0), (0.8315, -0.5556, -1.0), (0.8521, -0.2078, -1.0), (0.813, -0.3368, -1.0), (0.856, -0.1951, -1.0), (-0.9239, -0.3827, -1.0), (-0.9239, -0.3827, 1.0), (-0.8723, -0.07804, 1.0), (-0.88, 8.497e-07, 1.0), (-0.88, 9.122e-07, 1.0), (-0.8723, -0.07804, -1.0), (-0.88, 8.497e-07, -1.0), (-0.88, 9.122e-07, -1.0), (0.7885, -0.3827, 1.0), (0.7809, -0.3968, 1.0), (0.7317, -0.4889, 1.0), (0.7071, -0.7071, 1.0), (0.7071, -0.7071, -1.0), (0.7809, -0.3968, -1.0), (0.7317, -0.4889, -1.0), (0.7885, -0.3827, -1.0), (-0.8315, -0.5556, -1.0), (-0.8315, -0.5556, 1.0), (-0.856, -0.1951, 1.0), (-0.813, -0.3368, 1.0), (-0.813, -0.3368, 1.0), (-0.856, -0.1951, -1.0), (-0.813, -0.3368, -1.0), (-0.813, -0.3368, -1.0), (-0.8631, -0.1717, 1.0), (-0.8631, -0.1717, -1.0), (0.677, -0.5556, 1.0), (0.6634, -0.5721, 1.0), (0.6223, -0.6223, 1.0), (0.5495, -0.6819, 1.0), (0.5556, -0.8315, 1.0), (0.5556, -0.8315, -1.0), (0.6634, -0.5721, -1.0), (0.5495, -0.6819, -1.0), (0.6223, -0.6223, -1.0), (0.677, -0.5556, -1.0), (-0.7071, -0.7071, -1.0), (-0.7071, -0.7071, 1.0), (-0.7885, -0.3827, 1.0), (-0.7317, -0.4889, 1.0), (-0.7885, -0.3827, -1.0), (-0.7317, -0.4889, -1.0), (-0.8596, -0.1832, 1.0), (-0.7952, -0.37, 1.0), (-0.7952, -0.37, -1.0), (-0.8596, -0.1832, -1.0), (0.672, -0.5616, 1.0), (0.5189, -0.7071, 1.0), (0.4932, -0.7282, 1.0), (0.4889, -0.7317, 1.0), (0.3478, -0.8071, 1.0), (0.3827, -0.9239, 1.0), (0.3827, -0.9239, -1.0), (0.4932, -0.7282, -1.0), (0.3478, -0.8071, -1.0), (0.4889, -0.7317, -1.0), (0.5189, -0.7071, -1.0), (0.672, -0.5616, -1.0), (-0.5556, -0.8315, -1.0), (-0.5556, -0.8315, 1.0), (-0.677, -0.5556, 1.0), (-0.6223, -0.6223, 1.0), (-0.677, -0.5556, -1.0), (-0.6223, -0.6223, -1.0), (-0.6885, -0.5415, 1.0), (-0.7317, -0.4889, 1.0), (-0.7317, -0.4889, -1.0), (-0.6885, -0.5415, -1.0), (0.4986, -0.7237, 1.0), (0.3368, -0.813, 1.0), (0.3199, -0.8181, 1.0), (-0.3827, -0.9239, 1.0), (0.1951, -0.9808, 1.0), (0.1951, -0.9808, -1.0), (-0.3827, -0.9239, -1.0), (0.4986, -0.7237, -1.0), (0.3368, -0.813, -1.0), (0.3199, -0.8181, -1.0), (-0.5189, -0.7071, 1.0), (-0.4059, -0.776, 1.0), (-0.4889, -0.7317, 1.0), (-0.5189, -0.7071, -1.0), (-0.4889, -0.7317, -1.0), (-0.4059, -0.776, -1.0), (-0.5495, -0.6819, 1.0), (-0.5495, -0.6819, -1.0), (0.2759, -0.8315, 1.0), (-0.2759, -0.8315, 1.0), (-0.1717, -0.8631, 1.0), (0.1717, -0.8631, 1.0), (-2.867e-07, -0.88, 1.0), (-0.1951, -0.9808, 1.0), (-3.258e-07, -1.0, 1.0), (-3.258e-07, -1.0, -1.0), (-0.1951, -0.9808, -1.0), (-0.2759, -0.8315, -1.0), (-0.1717, -0.8631, -1.0), (0.1717, -0.8631, -1.0), (0.2759, -0.8315, -1.0), (-2.867e-07, -0.88, -1.0), (-0.539, -0.6906, 1.0), (-0.3478, -0.8071, 1.0), (-0.3478, -0.8071, -1.0), (-0.539, -0.6906, -1.0), (-0.3199, -0.8181, 1.0), (-0.3199, -0.8181, -1.0), (-0.3417, -0.8104, 1.0), (-0.3417, -0.8104, -1.0), (-0.3368, -0.813, 1.0), (-0.3368, -0.813, -1.0)], [], [(0, 1, 2, 3), (1, 0, 4, 5), (8, 9, 5, 4), (18, 19, 9, 8), (31, 32, 19, 18), (48, 49, 32, 31), (68, 69, 49, 48), (87, 88, 69, 68), (105, 106, 88, 87), (127, 128, 106, 105), (143, 144, 128, 127), (159, 160, 144, 143), (178, 179, 160, 159), (199, 200, 179, 178), (220, 221, 200, 199), (240, 241, 221, 220), (239, 242, 241, 240), (219, 222, 242, 239), (207, 206, 222, 219), (185, 184, 206, 207), (165, 164, 184, 185), (149, 148, 164, 165), (133, 132, 148, 149), (111, 110, 132, 133), (93, 92, 110, 111), (75, 74, 92, 93), (59, 58, 74, 75), (39, 38, 58, 59), (14, 24, 38, 39), (11, 10, 24, 14), (0, 3, 7), (0, 7, 11), (0, 11, 4), (11, 14, 4), (17, 13, 4), (4, 14, 16, 17), (14, 15, 16), (12, 8, 4, 13), (14, 41, 26), (14, 40, 41), (27, 8, 12), (15, 14, 26), (43, 8, 42), (8, 27, 42), (14, 39, 60, 61), (61, 40, 14), (60, 39, 82), (82, 39, 98), (29, 8, 45), (45, 8, 43), (28, 18, 8, 30), (8, 29, 30), (39, 59, 76, 77), (77, 78, 39), (98, 39, 78), (44, 18, 28), (99, 59, 119), (76, 59, 99), (47, 18, 64), (64, 18, 44), (46, 31, 18, 47), (59, 75, 94, 95), (59, 95, 118), (118, 119, 59), (65, 31, 46), (94, 75, 120), (66, 48, 31, 67), (67, 31, 65), (120, 75, 114), (75, 113, 114), (75, 93, 112, 113), (84, 48, 66), (112, 93, 138), (86, 48, 84), (85, 68, 48, 86), (138, 93, 135), (93, 111, 134, 135), (102, 68, 85), (134, 111, 152), (104, 68, 102), (103, 87, 68, 104), (150, 133, 172), (152, 111, 151), (111, 133, 150, 151), (172, 133, 190), (124, 87, 103), (125, 87, 124), (190, 133, 166), (140, 105, 126), (105, 87, 125, 126), (168, 149, 191), (149, 168, 167), (166, 133, 149, 167), (141, 105, 140), (191, 149, 186), (156, 127, 142), (127, 105, 141, 142), (186, 149, 165, 187), (165, 213, 187), (165, 212, 213), (157, 127, 156), (212, 165, 208), (143, 127, 157, 158), (174, 143, 158), (209, 185, 232), (232, 185, 248), (208, 165, 185, 209), (194, 143, 174), (175, 143, 194), (248, 185, 226), (159, 143, 175, 176), (176, 177, 159), (195, 159, 177), (227, 207, 249), (249, 207, 254), (226, 185, 207, 228), (207, 227, 228), (196, 159, 216), (216, 159, 195), (178, 217, 218), (178, 198, 217), (252, 207, 235), (234, 178, 218), (254, 207, 256), (207, 252, 256), (178, 159, 196, 197), (197, 198, 178), (219, 238, 236), (219, 178, 237, 238), (178, 234, 237), (235, 207, 219, 236), (219, 199, 178), (219, 239, 199), (239, 220, 199), (239, 240, 220), (6, 7, 3, 2), (7, 6, 10, 11), (2, 1, 6), (1, 10, 6), (1, 5, 10), (5, 24, 10), (5, 21, 25), (22, 24, 5, 25), (22, 23, 24), (5, 9, 20, 21), (24, 37, 56), (56, 57, 24), (24, 23, 37), (20, 9, 36), (9, 55, 54), (54, 36, 9), (62, 38, 24, 63), (24, 57, 63), (83, 38, 62), (101, 38, 83), (52, 9, 35), (55, 9, 52), (9, 19, 33, 34), (34, 35, 9), (79, 58, 38, 81), (38, 80, 81), (80, 38, 101), (33, 19, 53), (122, 58, 100), (100, 58, 79), (72, 19, 51), (53, 19, 72), (19, 32, 50, 51), (96, 74, 58, 97), (58, 123, 97), (58, 122, 123), (50, 32, 73), (121, 74, 96), (32, 49, 70, 71), (73, 32, 71), (117, 74, 121), (74, 117, 116), (115, 92, 74, 116), (70, 49, 91), (139, 92, 115), (91, 49, 90), (49, 69, 89, 90), (137, 92, 139), (136, 110, 92, 137), (89, 69, 109), (155, 110, 136), (109, 69, 108), (69, 88, 107, 108), (173, 132, 153), (110, 155, 154), (153, 132, 110, 154), (193, 132, 173), (107, 88, 131), (131, 88, 129), (169, 132, 193), (130, 106, 147), (129, 88, 106, 130), (192, 148, 171), (148, 170, 171), (148, 132, 169, 170), (147, 106, 145), (188, 148, 192), (146, 128, 163), (145, 106, 128, 146), (164, 148, 188, 189), (164, 189, 214), (214, 215, 164), (163, 128, 161), (210, 164, 215), (161, 128, 144, 162), (162, 144, 183), (233, 184, 211), (251, 184, 233), (184, 164, 210, 211), (183, 144, 205), (205, 144, 180), (229, 184, 251), (160, 182, 180, 144), (160, 181, 182), (181, 160, 204), (250, 206, 231), (255, 206, 250), (206, 184, 229, 230), (230, 231, 206), (223, 160, 201), (204, 160, 223), (179, 225, 224), (224, 202, 179), (243, 206, 253), (179, 246, 225), (206, 255, 257), (257, 253, 206), (201, 160, 179, 203), (179, 202, 203), (222, 244, 247), (245, 179, 222, 247), (245, 246, 179), (222, 206, 243, 244), (179, 200, 222), (200, 242, 222), (200, 221, 242), (221, 241, 242), (21, 13, 17, 25), (36, 54, 27, 12), (54, 42, 27), (12, 13, 20, 36), (13, 21, 20), (55, 52, 45, 43), (43, 42, 54, 55), (35, 29, 45, 52), (34, 30, 29, 35), (33, 53, 44, 28), (53, 72, 64, 44), (28, 30, 34, 33), (72, 51, 47, 64), (73, 71, 65, 46), (46, 47, 50, 73), (71, 67, 65), (47, 51, 50), (91, 90, 84, 66), (66, 67, 70, 91), (90, 86, 84), (67, 71, 70), (109, 108, 102, 85), (108, 104, 102), (85, 86, 89, 109), (86, 90, 89), (107, 131, 103, 104), (131, 124, 103), (104, 108, 107), (131, 129, 125, 124), (129, 130, 126, 125), (147, 141, 140, 130), (145, 142, 141, 147), (140, 126, 130), (145, 146, 142), (163, 157, 156, 146), (161, 158, 157, 163), (156, 142, 146), (161, 162, 158), (205, 180, 194, 174), (180, 182, 175, 194), (174, 158, 183, 205), (182, 176, 175), (158, 162, 183), (204, 223, 216, 195), (223, 201, 196, 216), (201, 203, 197, 196), (177, 181, 204, 195), (176, 182, 181, 177), (202, 224, 198, 197), (224, 217, 198), (197, 203, 202), (224, 225, 218, 217), (225, 246, 234, 218), (246, 245, 237, 234), (247, 238, 237, 245), (244, 236, 238, 247), (253, 256, 252, 243), (253, 257, 256), (235, 236, 243, 252), (236, 244, 243), (255, 250, 249, 254), (254, 256, 257, 255), (250, 231, 227, 249), (231, 230, 228, 227), (229, 251, 248, 226), (251, 233, 232, 248), (226, 228, 230, 229), (233, 211, 209, 232), (215, 214, 212, 208), (208, 209, 210, 215), (214, 213, 212), (209, 211, 210), (188, 192, 191, 186), (192, 171, 168, 191), (171, 170, 167, 168), (187, 189, 188, 186), (213, 214, 189, 187), (193, 173, 190, 166), (173, 172, 190), (166, 167, 169, 193), (167, 170, 169), (153, 154, 150, 172), (154, 151, 150), (172, 173, 153), (154, 155, 152, 151), (155, 136, 134, 152), (136, 137, 135, 134), (139, 112, 138, 137), (115, 113, 112, 139), (138, 135, 137), (115, 116, 113), (121, 94, 120, 117), (96, 95, 94, 121), (114, 113, 116, 117), (120, 114, 117), (97, 118, 95, 96), (97, 123, 118), (100, 79, 99, 119), (79, 81, 76, 99), (119, 118, 122, 100), (81, 77, 76), (118, 123, 122), (83, 60, 82, 98), (98, 80, 101, 83), (62, 63, 61, 60), (83, 62, 60), (78, 77, 80, 98), (77, 81, 80), (57, 56, 40, 61), (56, 41, 40), (61, 63, 57), (16, 22, 25, 17), (56, 37, 26, 41), (37, 23, 15, 26), (23, 22, 16, 15)])
me_cylinder.use_remesh_preserve_volume = False
me_cylinder.use_remesh_preserve_attributes = False
me_cylinder.use_mirror_vertex_groups = False
me_cylinder.update()

# ---- objects
ob_cube_001 = bpy.data.objects.new('Cube.001', me_cube_002)
ob_cube = bpy.data.objects.new('Cube', me_cube_001)
ob_cylinder_001 = bpy.data.objects.new('Cylinder.001', me_cylinder_002)
ob_cylinder = bpy.data.objects.new('Cylinder', me_cylinder)
ob_lamp = bpy.data.objects.new('Lamp', light_lamp)

# ---- transforms, parenting, visibility, modifiers, constraints
ob_cube_001.location = (0.0, 0.0, 40.0)
ob_cube_001.scale = (1.5, 12.5, 32.5)
ob_cube_001.lineart.crease_threshold = 0.0
ob_cube.location = (0.0, 0.0, 40.0)
ob_cube.scale = (12.5, 1.5, 32.5)
ob_cube.lineart.crease_threshold = 0.0
ob_cylinder_001.location = (0.0, 0.0, 9.0)
ob_cylinder_001.scale = (12.5, 12.5, 1.5)
ob_cylinder_001.lineart.crease_threshold = 0.0
ob_cylinder.location = (0.0, 0.0, 4.0)
ob_cylinder.scale = (12.5, 12.5, 4.5)
ob_cylinder.lineart.crease_threshold = 0.0
ob_lamp.location = (4.076, 1.005, 5.904)
ob_lamp.rotation_euler = (0.6503, 0.05522, 1.866)
ob_lamp.lock_rotations_4d = False
ob_lamp.empty_display_type = 'ARROWS'
ob_lamp.color = (0.0, 0.0, 0.0, 0.0)
ob_lamp.lineart.crease_threshold = 0.0

# ---- collection membership
col_collection_1.objects.link(ob_cube_001)
col_collection_1.objects.link(ob_cube)
col_collection_1.objects.link(ob_cylinder_001)
col_collection_1.objects.link(ob_cylinder)
col_collection_1.objects.link(ob_lamp)

# ---- scene / render settings (as saved in the file)
scene.frame_start = 1; scene.frame_end = 250; scene.frame_set(1)
scene.render.engine = 'BLENDER_EEVEE_NEXT'
scene.render.image_settings.color_mode = 'RGB'
scene.render.image_settings.compression = 90
scene.render.resolution_percentage = 50
scene.render.dither_intensity = 0.0
scene.render.bake_margin = 2
scene.cycles.use_denoising = False
scene.cycles.samples = 10
scene.cycles.sampling_pattern = 'TABULATED_SOBOL'
scene.cycles.light_sampling_threshold = 0.0
scene.cycles.use_adaptive_sampling = False
scene.cycles.use_light_tree = False
scene.cycles.blur_glossy = 0.0
scene.cycles.volume_bounces = 1
scene.cycles.pixel_filter_type = 'GAUSSIAN'
scene.cycles.sample_clamp_indirect = 0.0
scene.view_settings.view_transform = 'Standard'
bpy.context.view_layer.update()

# ---- added for rendering (the .blend has no active camera): camera
cam_auto = bpy.data.cameras.new('AutoCamera')
cam_auto.lens = 50.0
cam_auto.sensor_width = 36.0
cam_auto.clip_end = 1317.05
ob_auto_camera = bpy.data.objects.new('AutoCamera', cam_auto)
scene.collection.objects.link(ob_auto_camera)
ob_auto_camera.location = (75.0459, -90.0551, 96.0367)
ob_auto_camera.rotation_euler = (1.09748, -7.21219e-08, 0.694738)
scene.camera = ob_auto_camera
bpy.context.view_layer.update()
